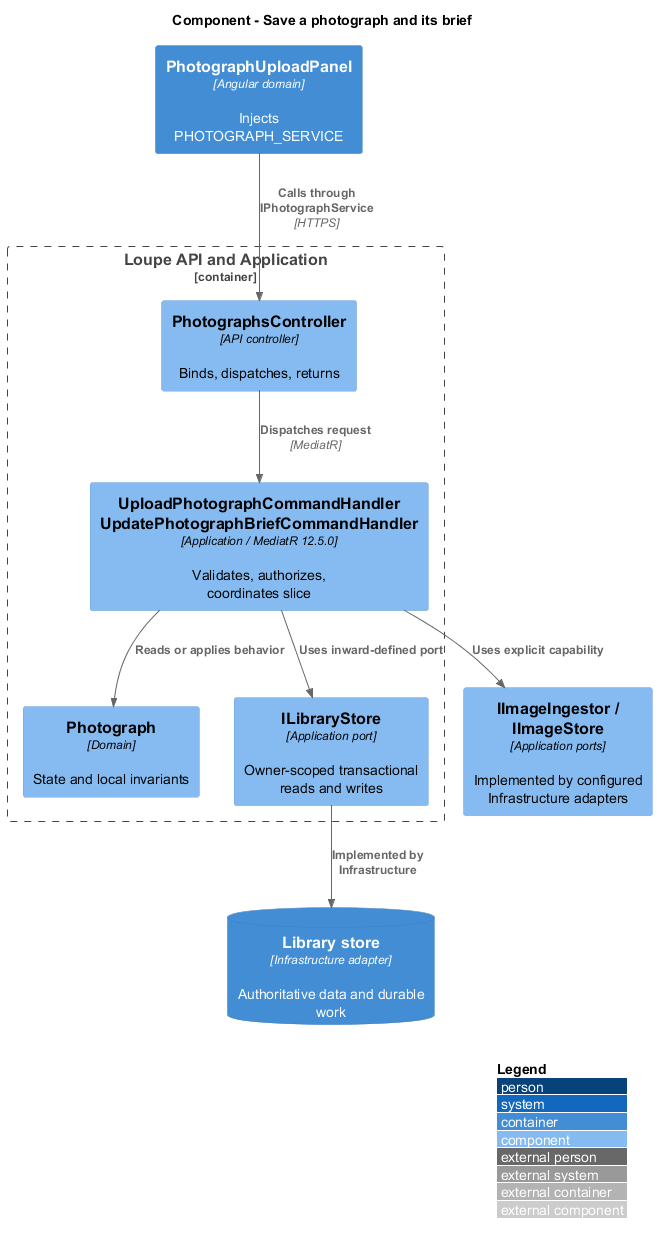

The diagram above was rendered by PlantUML. Its source (embedded in the PNG):
@startuml
!include <C4/C4_Component>
LAYOUT_WITH_LEGEND()
title Component - Save a photograph and its brief
Container(spa, "PhotographUploadPanel", "Angular domain", "Injects PHOTOGRAPH_SERVICE")
Container_Boundary(api, "Loupe API and Application") {
Component(ctrl, "PhotographsController", "API controller", "Binds, dispatches, returns")
Component(handler, "UploadPhotographCommandHandler\nUpdatePhotographBriefCommandHandler", "Application / MediatR 12.5.0", "Validates, authorizes, coordinates slice")
Component(entity, "Photograph", "Domain", "State and local invariants")
Component(store, "ILibraryStore", "Application port", "Owner-scoped transactional reads and writes")
}
ContainerDb(db, "Library store", "Infrastructure adapter", "Authoritative data and durable work")
Rel(spa, ctrl, "Calls through IPhotographService", "HTTPS")
Rel(ctrl, handler, "Dispatches request", "MediatR")
Rel(handler, entity, "Reads or applies behavior")
Rel(handler, store, "Uses inward-defined port")
Rel(store, db, "Implemented by Infrastructure")
Component(ports, "IImageIngestor / IImageStore", "Application ports", "Implemented by configured Infrastructure adapters")
Rel(handler, ports, "Uses explicit capability")
@enduml